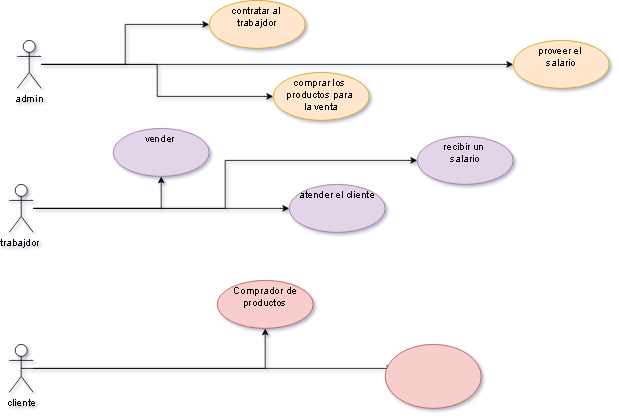

The diagram above was exported from draw.io. Its source (the exported page's mxGraphModel, read from the mxfile embedded in the PNG):
<mxGraphModel dx="866" dy="450" grid="1" gridSize="10" guides="1" tooltips="1" connect="1" arrows="1" fold="1" page="1" pageScale="1" pageWidth="827" pageHeight="1169" math="0" shadow="0">
  <root>
    <mxCell id="0" />
    <mxCell id="1" parent="0" />
    <mxCell id="9AmPpBGxxawwKRDO3EaD-6" value="" style="edgeStyle=orthogonalEdgeStyle;rounded=0;orthogonalLoop=1;jettySize=auto;html=1;" edge="1" parent="1" source="9AmPpBGxxawwKRDO3EaD-1" target="9AmPpBGxxawwKRDO3EaD-5">
      <mxGeometry relative="1" as="geometry" />
    </mxCell>
    <mxCell id="9AmPpBGxxawwKRDO3EaD-13" style="edgeStyle=orthogonalEdgeStyle;rounded=0;orthogonalLoop=1;jettySize=auto;html=1;exitX=0.5;exitY=0.5;exitDx=0;exitDy=0;exitPerimeter=0;" edge="1" parent="1" source="9AmPpBGxxawwKRDO3EaD-1">
      <mxGeometry relative="1" as="geometry">
        <mxPoint x="540" y="460" as="targetPoint" />
      </mxGeometry>
    </mxCell>
    <mxCell id="9AmPpBGxxawwKRDO3EaD-1" value="cliente" style="shape=umlActor;verticalLabelPosition=bottom;verticalAlign=top;html=1;outlineConnect=0;" vertex="1" parent="1">
      <mxGeometry x="60" y="430" width="30" height="60" as="geometry" />
    </mxCell>
    <mxCell id="9AmPpBGxxawwKRDO3EaD-16" value="" style="edgeStyle=orthogonalEdgeStyle;rounded=0;orthogonalLoop=1;jettySize=auto;html=1;" edge="1" parent="1" source="9AmPpBGxxawwKRDO3EaD-2" target="9AmPpBGxxawwKRDO3EaD-15">
      <mxGeometry relative="1" as="geometry" />
    </mxCell>
    <mxCell id="9AmPpBGxxawwKRDO3EaD-18" value="" style="edgeStyle=orthogonalEdgeStyle;rounded=0;orthogonalLoop=1;jettySize=auto;html=1;" edge="1" parent="1" source="9AmPpBGxxawwKRDO3EaD-2" target="9AmPpBGxxawwKRDO3EaD-17">
      <mxGeometry relative="1" as="geometry" />
    </mxCell>
    <mxCell id="9AmPpBGxxawwKRDO3EaD-20" value="" style="edgeStyle=orthogonalEdgeStyle;rounded=0;orthogonalLoop=1;jettySize=auto;html=1;" edge="1" parent="1" source="9AmPpBGxxawwKRDO3EaD-2" target="9AmPpBGxxawwKRDO3EaD-19">
      <mxGeometry relative="1" as="geometry" />
    </mxCell>
    <mxCell id="9AmPpBGxxawwKRDO3EaD-2" value="trabajdor&amp;nbsp;" style="shape=umlActor;verticalLabelPosition=bottom;verticalAlign=top;html=1;outlineConnect=0;" vertex="1" parent="1">
      <mxGeometry x="60" y="230" width="30" height="60" as="geometry" />
    </mxCell>
    <mxCell id="9AmPpBGxxawwKRDO3EaD-22" value="" style="edgeStyle=orthogonalEdgeStyle;rounded=0;orthogonalLoop=1;jettySize=auto;html=1;" edge="1" parent="1" source="9AmPpBGxxawwKRDO3EaD-3" target="9AmPpBGxxawwKRDO3EaD-21">
      <mxGeometry relative="1" as="geometry" />
    </mxCell>
    <mxCell id="9AmPpBGxxawwKRDO3EaD-24" value="" style="edgeStyle=orthogonalEdgeStyle;rounded=0;orthogonalLoop=1;jettySize=auto;html=1;" edge="1" parent="1" source="9AmPpBGxxawwKRDO3EaD-3" target="9AmPpBGxxawwKRDO3EaD-23">
      <mxGeometry relative="1" as="geometry" />
    </mxCell>
    <mxCell id="9AmPpBGxxawwKRDO3EaD-26" value="" style="edgeStyle=orthogonalEdgeStyle;rounded=0;orthogonalLoop=1;jettySize=auto;html=1;" edge="1" parent="1" source="9AmPpBGxxawwKRDO3EaD-3" target="9AmPpBGxxawwKRDO3EaD-25">
      <mxGeometry relative="1" as="geometry" />
    </mxCell>
    <mxCell id="9AmPpBGxxawwKRDO3EaD-3" value="admin" style="shape=umlActor;verticalLabelPosition=bottom;verticalAlign=top;html=1;outlineConnect=0;" vertex="1" parent="1">
      <mxGeometry x="70" y="50" width="30" height="60" as="geometry" />
    </mxCell>
    <mxCell id="9AmPpBGxxawwKRDO3EaD-5" value="&lt;font style=&quot;vertical-align: inherit;&quot;&gt;&lt;font style=&quot;vertical-align: inherit;&quot;&gt;Comprador de productos&lt;/font&gt;&lt;/font&gt;" style="ellipse;whiteSpace=wrap;html=1;verticalAlign=top;fillColor=#f8cecc;strokeColor=#b85450;" vertex="1" parent="1">
      <mxGeometry x="320" y="350" width="120" height="60" as="geometry" />
    </mxCell>
    <mxCell id="9AmPpBGxxawwKRDO3EaD-14" value="" style="ellipse;whiteSpace=wrap;html=1;fillColor=#f8cecc;strokeColor=#b85450;" vertex="1" parent="1">
      <mxGeometry x="530" y="430" width="120" height="80" as="geometry" />
    </mxCell>
    <mxCell id="9AmPpBGxxawwKRDO3EaD-15" value="vender&amp;nbsp;" style="ellipse;whiteSpace=wrap;html=1;verticalAlign=top;fillColor=#e1d5e7;strokeColor=#9673a6;" vertex="1" parent="1">
      <mxGeometry x="190" y="160" width="120" height="60" as="geometry" />
    </mxCell>
    <mxCell id="9AmPpBGxxawwKRDO3EaD-17" value="atender el cliente" style="ellipse;whiteSpace=wrap;html=1;verticalAlign=top;fillColor=#e1d5e7;strokeColor=#9673a6;" vertex="1" parent="1">
      <mxGeometry x="410" y="230" width="120" height="60" as="geometry" />
    </mxCell>
    <mxCell id="9AmPpBGxxawwKRDO3EaD-19" value="recibir un &lt;br&gt;salario" style="ellipse;whiteSpace=wrap;html=1;verticalAlign=top;fillColor=#e1d5e7;strokeColor=#9673a6;" vertex="1" parent="1">
      <mxGeometry x="570" y="170" width="120" height="60" as="geometry" />
    </mxCell>
    <mxCell id="9AmPpBGxxawwKRDO3EaD-21" value="proveer el&amp;nbsp;&lt;br&gt;salario" style="ellipse;whiteSpace=wrap;html=1;verticalAlign=top;fillColor=#ffe6cc;strokeColor=#d79b00;" vertex="1" parent="1">
      <mxGeometry x="690" y="50" width="120" height="60" as="geometry" />
    </mxCell>
    <mxCell id="9AmPpBGxxawwKRDO3EaD-23" value="contratar al &lt;br&gt;trabajdor" style="ellipse;whiteSpace=wrap;html=1;verticalAlign=top;fillColor=#ffe6cc;strokeColor=#d79b00;" vertex="1" parent="1">
      <mxGeometry x="310" width="120" height="60" as="geometry" />
    </mxCell>
    <mxCell id="9AmPpBGxxawwKRDO3EaD-25" value="comprar los&amp;nbsp;&lt;br&gt;productos para&amp;nbsp;&lt;br&gt;la venta" style="ellipse;whiteSpace=wrap;html=1;verticalAlign=top;fillColor=#ffe6cc;strokeColor=#d79b00;" vertex="1" parent="1">
      <mxGeometry x="390" y="90" width="120" height="60" as="geometry" />
    </mxCell>
  </root>
</mxGraphModel>